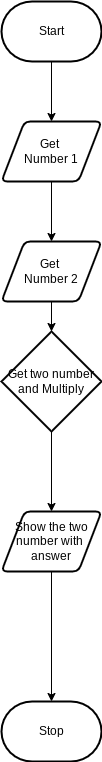

The diagram above was exported from draw.io. Its source (the exported page's mxGraphModel, read from the mxfile embedded in the PNG):
<mxGraphModel dx="606" dy="1663" grid="1" gridSize="10" guides="1" tooltips="1" connect="1" arrows="1" fold="1" page="1" pageScale="1" pageWidth="850" pageHeight="1100" math="0" shadow="0">
  <root>
    <mxCell id="0" />
    <mxCell id="1" parent="0" />
    <mxCell id="7" style="edgeStyle=none;html=1;entryX=0.5;entryY=0;entryDx=0;entryDy=0;" edge="1" parent="1" source="2" target="5">
      <mxGeometry relative="1" as="geometry" />
    </mxCell>
    <mxCell id="2" value="Start" style="strokeWidth=2;html=1;shape=mxgraph.flowchart.terminator;whiteSpace=wrap;" parent="1" vertex="1">
      <mxGeometry x="30" width="100" height="60" as="geometry" />
    </mxCell>
    <mxCell id="3" value="Stop" style="strokeWidth=2;html=1;shape=mxgraph.flowchart.terminator;whiteSpace=wrap;" parent="1" vertex="1">
      <mxGeometry x="30" y="700" width="100" height="60" as="geometry" />
    </mxCell>
    <mxCell id="9" style="edgeStyle=orthogonalEdgeStyle;html=1;entryX=0.5;entryY=0;entryDx=0;entryDy=0;" edge="1" parent="1" source="5" target="6">
      <mxGeometry relative="1" as="geometry" />
    </mxCell>
    <mxCell id="5" value="Get&amp;nbsp;&lt;br&gt;Number 1" style="shape=parallelogram;html=1;strokeWidth=2;perimeter=parallelogramPerimeter;whiteSpace=wrap;rounded=1;arcSize=12;size=0.23;" vertex="1" parent="1">
      <mxGeometry x="30" y="120" width="100" height="60" as="geometry" />
    </mxCell>
    <mxCell id="11" style="edgeStyle=orthogonalEdgeStyle;html=1;entryX=0.5;entryY=0;entryDx=0;entryDy=0;entryPerimeter=0;" edge="1" parent="1" source="6" target="10">
      <mxGeometry relative="1" as="geometry" />
    </mxCell>
    <mxCell id="6" value="Get&amp;nbsp;&lt;br&gt;Number 2" style="shape=parallelogram;html=1;strokeWidth=2;perimeter=parallelogramPerimeter;whiteSpace=wrap;rounded=1;arcSize=12;size=0.23;" vertex="1" parent="1">
      <mxGeometry x="30" y="240" width="100" height="60" as="geometry" />
    </mxCell>
    <mxCell id="13" style="edgeStyle=orthogonalEdgeStyle;html=1;entryX=0.5;entryY=0;entryDx=0;entryDy=0;" edge="1" parent="1" source="10" target="12">
      <mxGeometry relative="1" as="geometry" />
    </mxCell>
    <mxCell id="10" value="Get two number&lt;br&gt;and Multiply" style="strokeWidth=2;html=1;shape=mxgraph.flowchart.decision;whiteSpace=wrap;" vertex="1" parent="1">
      <mxGeometry x="30" y="330" width="100" height="100" as="geometry" />
    </mxCell>
    <mxCell id="14" style="edgeStyle=orthogonalEdgeStyle;html=1;entryX=0.5;entryY=0;entryDx=0;entryDy=0;entryPerimeter=0;" edge="1" parent="1" source="12" target="3">
      <mxGeometry relative="1" as="geometry" />
    </mxCell>
    <mxCell id="12" value="Show the two number with&amp;nbsp;&lt;br&gt;answer" style="shape=parallelogram;html=1;strokeWidth=2;perimeter=parallelogramPerimeter;whiteSpace=wrap;rounded=1;arcSize=12;size=0.23;" vertex="1" parent="1">
      <mxGeometry x="30" y="510" width="100" height="60" as="geometry" />
    </mxCell>
  </root>
</mxGraphModel>